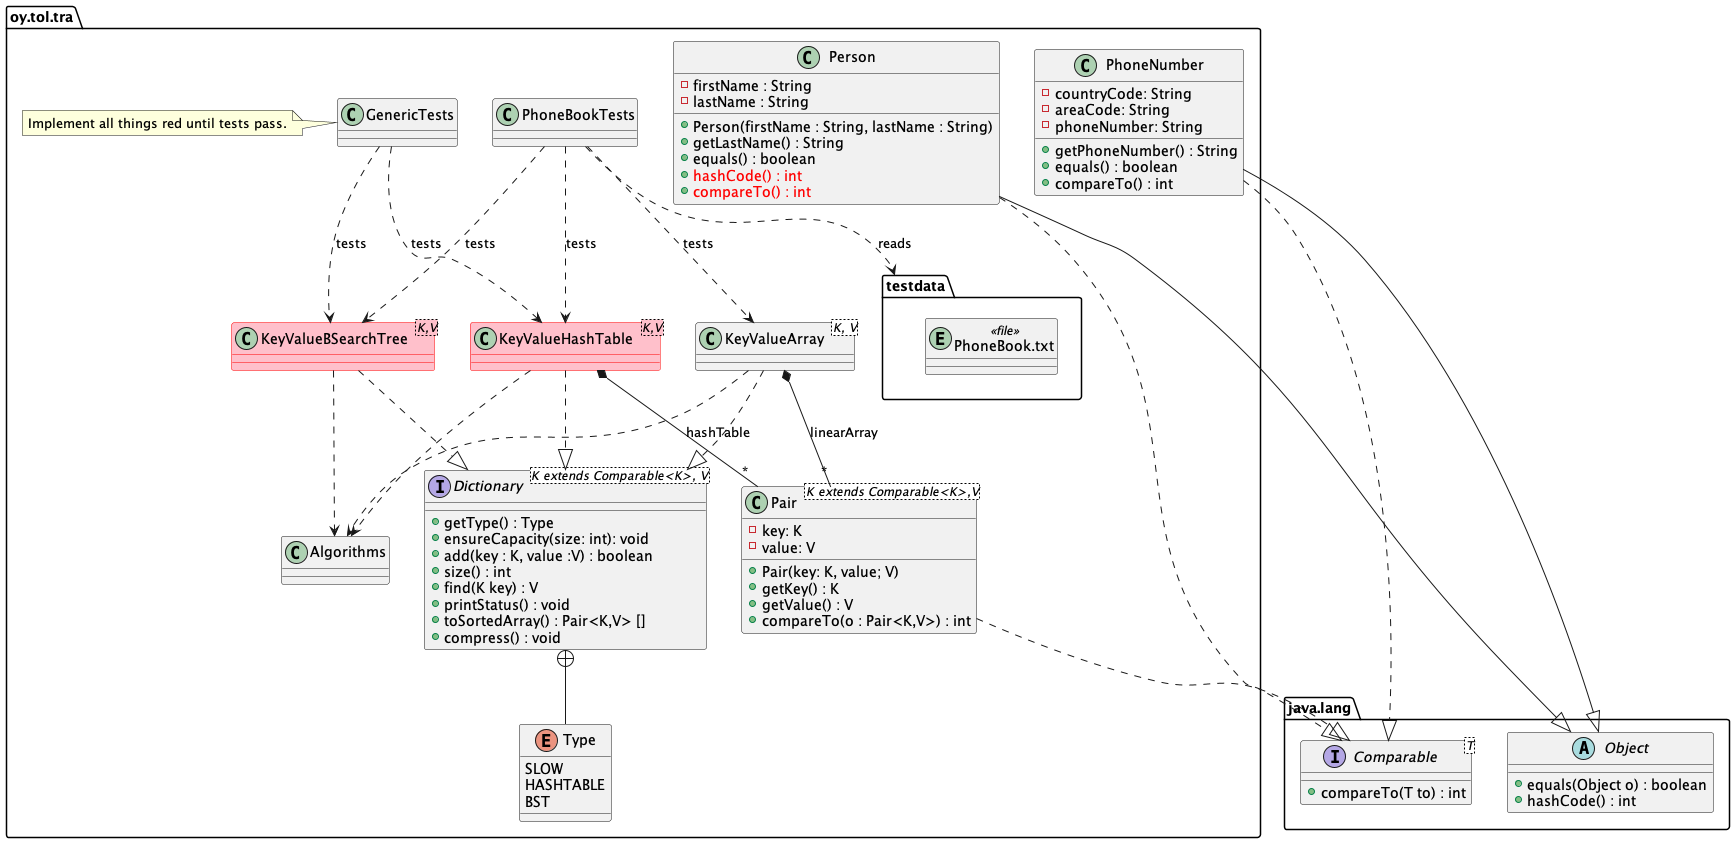

The diagram above was rendered by PlantUML. Its source (embedded in the PNG):
@startuml
package oy.tol.tra {  
  class Algorithms
  class Person {
    -firstName : String
    -lastName : String
    +Person(firstName : String, lastName : String)
    +getLastName() : String
    +equals() : boolean
    +<color:Red>hashCode() : int</color>
    +<color:Red>compareTo() : int</color>
  }
  class PhoneNumber {
    -countryCode: String
    -areaCode: String
    -phoneNumber: String
    +getPhoneNumber() : String
    +equals() : boolean
    +compareTo() : int
  }
  Person ..|> java.lang.Comparable
  PhoneNumber ..|> java.lang.Comparable
  Person --|> java.lang.Object
  PhoneNumber --|> java.lang.Object

  class Pair<K extends Comparable<K>,V> {
    -key: K
    -value: V
    +Pair(key: K, value; V)
    +getKey() : K
    +getValue() : V
    +compareTo(o : Pair<K,V>) : int
  }
  Pair ..|> java.lang.Comparable
  interface Dictionary<K extends Comparable<K>, V> {
    +getType() : Type
    +ensureCapacity(size: int): void
    +add(key : K, value :V) : boolean
    +size() : int
    +find(K key) : V
    +printStatus() : void
    +toSortedArray() : Pair<K,V> []
    +compress() : void
  }
  enum Type {
    SLOW
    HASHTABLE
    BST
  }
  Dictionary +-- Type
  
  class KeyValueArray<K, V>
  class KeyValueHashTable<K,V>
  class KeyValueBSearchTree<K,V>
  KeyValueArray ..|> Dictionary
  KeyValueHashTable ..|> Dictionary
  KeyValueBSearchTree ..|> Dictionary

  KeyValueArray ..> Algorithms
  KeyValueHashTable ..> Algorithms
  KeyValueBSearchTree ..> Algorithms

  class KeyValueHashTable #pink;line:red
  class KeyValueBSearchTree #pink;line:red
  
  class PhoneBookTests
  class GenericTests
  note left of GenericTests
    Implement all things red until tests pass.
  end note 

  PhoneBookTests ..> KeyValueArray : tests
  PhoneBookTests ..> KeyValueHashTable : tests
  PhoneBookTests ..> KeyValueBSearchTree : tests
  GenericTests ..> KeyValueHashTable : tests
  GenericTests ..> KeyValueBSearchTree : tests
  KeyValueArray *-- "*" Pair : linearArray
  KeyValueHashTable *-- "*" Pair : hashTable

  package testdata {
    entity PhoneBook.txt <<file>>
  }
  PhoneBookTests ..> testdata : reads
}
package java.lang {
  interface Comparable<T> {
    +compareTo(T to) : int
  }
  abstract Object {
    +equals(Object o) : boolean
    +hashCode() : int
  }
}
@enduml